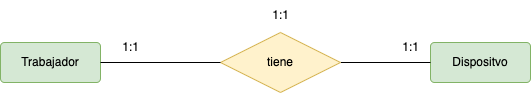

The diagram above was exported from draw.io. Its source (the exported page's mxGraphModel, read from the mxfile embedded in the PNG):
<mxGraphModel dx="687" dy="572" grid="1" gridSize="10" guides="1" tooltips="1" connect="1" arrows="1" fold="1" page="1" pageScale="1" pageWidth="827" pageHeight="1169" math="0" shadow="0">
  <root>
    <mxCell id="0" />
    <mxCell id="1" parent="0" />
    <mxCell id="2" value="Trabajador" style="rounded=1;arcSize=10;whiteSpace=wrap;html=1;align=center;fillColor=#d5e8d4;strokeColor=#82b366;" vertex="1" parent="1">
      <mxGeometry x="120" y="160" width="100" height="40" as="geometry" />
    </mxCell>
    <mxCell id="3" value="Dispositvo" style="rounded=1;arcSize=10;whiteSpace=wrap;html=1;align=center;fillColor=#d5e8d4;strokeColor=#82b366;" vertex="1" parent="1">
      <mxGeometry x="550" y="160" width="100" height="40" as="geometry" />
    </mxCell>
    <mxCell id="4" style="edgeStyle=none;html=1;entryX=0;entryY=0.5;entryDx=0;entryDy=0;endArrow=none;endFill=0;" edge="1" parent="1" source="5" target="3">
      <mxGeometry relative="1" as="geometry" />
    </mxCell>
    <mxCell id="5" value="tiene" style="shape=rhombus;perimeter=rhombusPerimeter;whiteSpace=wrap;html=1;align=center;fillColor=#fff2cc;strokeColor=#d6b656;" vertex="1" parent="1">
      <mxGeometry x="340" y="150" width="120" height="60" as="geometry" />
    </mxCell>
    <mxCell id="6" style="edgeStyle=none;html=1;endArrow=none;endFill=0;entryX=0;entryY=0.5;entryDx=0;entryDy=0;" edge="1" parent="1" source="2" target="5">
      <mxGeometry relative="1" as="geometry">
        <mxPoint x="340" y="180" as="targetPoint" />
      </mxGeometry>
    </mxCell>
    <mxCell id="7" value="1:1" style="text;html=1;align=center;verticalAlign=middle;resizable=0;points=[];autosize=1;strokeColor=none;fillColor=none;" vertex="1" parent="1">
      <mxGeometry x="380" y="118" width="40" height="30" as="geometry" />
    </mxCell>
    <mxCell id="8" value="1:1" style="text;html=1;align=center;verticalAlign=middle;resizable=0;points=[];autosize=1;strokeColor=none;fillColor=none;" vertex="1" parent="1">
      <mxGeometry x="230" y="150" width="40" height="30" as="geometry" />
    </mxCell>
    <mxCell id="9" value="1:1" style="text;html=1;align=center;verticalAlign=middle;resizable=0;points=[];autosize=1;strokeColor=none;fillColor=none;" vertex="1" parent="1">
      <mxGeometry x="510" y="150" width="40" height="30" as="geometry" />
    </mxCell>
  </root>
</mxGraphModel>